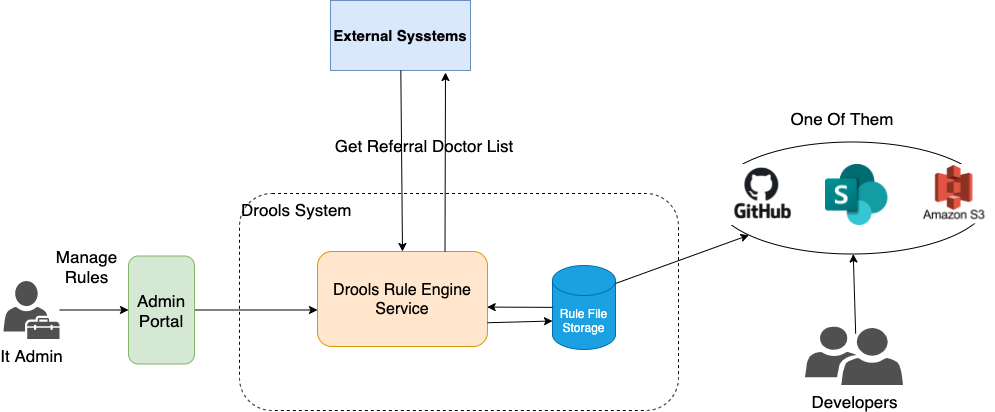

The diagram above was exported from draw.io. Its source (the exported page's mxGraphModel, read from the mxfile embedded in the PNG):
<mxGraphModel dx="1298" dy="844" grid="0" gridSize="10" guides="1" tooltips="1" connect="1" arrows="1" fold="1" page="1" pageScale="1" pageWidth="1100" pageHeight="850" math="0" shadow="0">
  <root>
    <mxCell id="WIyWlLk6GJQsqaUBKTNV-0" />
    <mxCell id="WIyWlLk6GJQsqaUBKTNV-1" parent="WIyWlLk6GJQsqaUBKTNV-0" />
    <mxCell id="Xp9Jk_UjwXVviTUjf5bQ-29" value="" style="ellipse;whiteSpace=wrap;html=1;fontSize=17;" parent="WIyWlLk6GJQsqaUBKTNV-1" vertex="1">
      <mxGeometry x="784" y="200.5" width="275" height="112" as="geometry" />
    </mxCell>
    <mxCell id="Xp9Jk_UjwXVviTUjf5bQ-6" value="Drools System" style="rounded=1;whiteSpace=wrap;html=1;dashed=1;align=left;horizontal=1;verticalAlign=top;fontSize=17;" parent="WIyWlLk6GJQsqaUBKTNV-1" vertex="1">
      <mxGeometry x="309" y="252" width="439" height="217" as="geometry" />
    </mxCell>
    <mxCell id="Xp9Jk_UjwXVviTUjf5bQ-0" value="External Sysstems" style="rounded=0;whiteSpace=wrap;html=1;fillColor=#dae8fc;strokeColor=#6c8ebf;fontStyle=1;fontSize=15;" parent="WIyWlLk6GJQsqaUBKTNV-1" vertex="1">
      <mxGeometry x="400" y="59" width="140" height="70" as="geometry" />
    </mxCell>
    <mxCell id="Xp9Jk_UjwXVviTUjf5bQ-7" value="Rule File Storage" style="shape=cylinder3;whiteSpace=wrap;html=1;boundedLbl=1;backgroundOutline=1;size=15;fillColor=#1ba1e2;fontColor=#ffffff;strokeColor=#006EAF;" parent="WIyWlLk6GJQsqaUBKTNV-1" vertex="1">
      <mxGeometry x="622" y="324" width="63" height="84" as="geometry" />
    </mxCell>
    <mxCell id="Xp9Jk_UjwXVviTUjf5bQ-9" value="" style="endArrow=classic;html=1;rounded=0;entryX=0.5;entryY=0;entryDx=0;entryDy=0;" parent="WIyWlLk6GJQsqaUBKTNV-1" source="Xp9Jk_UjwXVviTUjf5bQ-0" target="Xp9Jk_UjwXVviTUjf5bQ-3" edge="1">
      <mxGeometry width="50" height="50" relative="1" as="geometry">
        <mxPoint x="480" y="381" as="sourcePoint" />
        <mxPoint x="530" y="331" as="targetPoint" />
      </mxGeometry>
    </mxCell>
    <mxCell id="Xp9Jk_UjwXVviTUjf5bQ-3" value="Drools Rule Engine Service" style="rounded=1;whiteSpace=wrap;html=1;fillColor=#ffe6cc;strokeColor=#d79b00;fontSize=16;" parent="WIyWlLk6GJQsqaUBKTNV-1" vertex="1">
      <mxGeometry x="387" y="310" width="170" height="95" as="geometry" />
    </mxCell>
    <mxCell id="Xp9Jk_UjwXVviTUjf5bQ-10" value="&lt;span style=&quot;color: rgba(0 , 0 , 0 , 0) ; font-family: monospace ; font-size: 0px&quot;&gt;%3CmxGraphModel%3E%3Croot%3E%3CmxCell%20id%3D%220%22%2F%3E%3CmxCell%20id%3D%221%22%20parent%3D%220%22%2F%3E%3CmxCell%20id%3D%222%22%20value%3D%22Rule%20File%20Storage%22%20style%3D%22shape%3Dcylinder3%3BwhiteSpace%3Dwrap%3Bhtml%3D1%3BboundedLbl%3D1%3BbackgroundOutline%3D1%3Bsize%3D15%3BfillColor%3D%231ba1e2%3BfontColor%3D%23ffffff%3BstrokeColor%3D%23006EAF%3B%22%20vertex%3D%221%22%20parent%3D%221%22%3E%3CmxGeometry%20x%3D%22622%22%20y%3D%22363%22%20width%3D%2263%22%20height%3D%2284%22%20as%3D%22geometry%22%2F%3E%3C%2FmxCell%3E%3C%2Froot%3E%3C%2FmxGraphModel%3E&lt;/span&gt;" style="text;html=1;strokeColor=none;fillColor=none;align=center;verticalAlign=middle;whiteSpace=wrap;rounded=0;" parent="WIyWlLk6GJQsqaUBKTNV-1" vertex="1">
      <mxGeometry x="396" y="172" width="68" height="47" as="geometry" />
    </mxCell>
    <mxCell id="Xp9Jk_UjwXVviTUjf5bQ-14" value="" style="endArrow=classic;html=1;rounded=0;exitX=1;exitY=0.75;exitDx=0;exitDy=0;entryX=0;entryY=0;entryDx=0;entryDy=55.5;entryPerimeter=0;" parent="WIyWlLk6GJQsqaUBKTNV-1" source="Xp9Jk_UjwXVviTUjf5bQ-3" target="Xp9Jk_UjwXVviTUjf5bQ-7" edge="1">
      <mxGeometry width="50" height="50" relative="1" as="geometry">
        <mxPoint x="525.125" y="525" as="sourcePoint" />
        <mxPoint x="524.5" y="415" as="targetPoint" />
      </mxGeometry>
    </mxCell>
    <mxCell id="Xp9Jk_UjwXVviTUjf5bQ-15" value="" style="endArrow=classic;html=1;rounded=0;entryX=0.998;entryY=0.585;entryDx=0;entryDy=0;entryPerimeter=0;" parent="WIyWlLk6GJQsqaUBKTNV-1" source="Xp9Jk_UjwXVviTUjf5bQ-7" target="Xp9Jk_UjwXVviTUjf5bQ-3" edge="1">
      <mxGeometry width="50" height="50" relative="1" as="geometry">
        <mxPoint x="567" y="367.5" as="sourcePoint" />
        <mxPoint x="632" y="401.5" as="targetPoint" />
      </mxGeometry>
    </mxCell>
    <mxCell id="Xp9Jk_UjwXVviTUjf5bQ-19" style="edgeStyle=orthogonalEdgeStyle;rounded=0;orthogonalLoop=1;jettySize=auto;html=1;fontSize=17;" parent="WIyWlLk6GJQsqaUBKTNV-1" source="Xp9Jk_UjwXVviTUjf5bQ-18" target="Xp9Jk_UjwXVviTUjf5bQ-3" edge="1">
      <mxGeometry relative="1" as="geometry">
        <Array as="points">
          <mxPoint x="198" y="358" />
        </Array>
      </mxGeometry>
    </mxCell>
    <mxCell id="Xp9Jk_UjwXVviTUjf5bQ-18" value="Admin Portal" style="rounded=1;whiteSpace=wrap;html=1;fontSize=17;fillColor=#d5e8d4;strokeColor=#82b366;" parent="WIyWlLk6GJQsqaUBKTNV-1" vertex="1">
      <mxGeometry x="198" y="314.5" width="66" height="108" as="geometry" />
    </mxCell>
    <mxCell id="Xp9Jk_UjwXVviTUjf5bQ-21" value="" style="edgeStyle=orthogonalEdgeStyle;rounded=0;orthogonalLoop=1;jettySize=auto;html=1;fontSize=17;" parent="WIyWlLk6GJQsqaUBKTNV-1" source="Xp9Jk_UjwXVviTUjf5bQ-20" target="Xp9Jk_UjwXVviTUjf5bQ-18" edge="1">
      <mxGeometry relative="1" as="geometry" />
    </mxCell>
    <mxCell id="Xp9Jk_UjwXVviTUjf5bQ-20" value="It Admin" style="sketch=0;pointerEvents=1;shadow=0;dashed=0;html=1;strokeColor=none;fillColor=#505050;labelPosition=center;verticalLabelPosition=bottom;verticalAlign=top;outlineConnect=0;align=center;shape=mxgraph.office.users.tenant_admin;fontSize=17;" parent="WIyWlLk6GJQsqaUBKTNV-1" vertex="1">
      <mxGeometry x="73" y="339.5" width="56" height="58" as="geometry" />
    </mxCell>
    <mxCell id="Xp9Jk_UjwXVviTUjf5bQ-22" value="" style="endArrow=classic;html=1;rounded=0;exitX=0.75;exitY=0;exitDx=0;exitDy=0;" parent="WIyWlLk6GJQsqaUBKTNV-1" source="Xp9Jk_UjwXVviTUjf5bQ-3" edge="1">
      <mxGeometry width="50" height="50" relative="1" as="geometry">
        <mxPoint x="497.625" y="239" as="sourcePoint" />
        <mxPoint x="515" y="131" as="targetPoint" />
      </mxGeometry>
    </mxCell>
    <mxCell id="Xp9Jk_UjwXVviTUjf5bQ-23" value="Get Referral Doctor List" style="text;html=1;strokeColor=none;fillColor=none;align=center;verticalAlign=middle;whiteSpace=wrap;rounded=0;fontSize=17;" parent="WIyWlLk6GJQsqaUBKTNV-1" vertex="1">
      <mxGeometry x="401" y="189" width="186" height="30" as="geometry" />
    </mxCell>
    <mxCell id="Xp9Jk_UjwXVviTUjf5bQ-24" value="Manage Rules" style="text;html=1;strokeColor=none;fillColor=none;align=center;verticalAlign=middle;whiteSpace=wrap;rounded=0;fontSize=17;" parent="WIyWlLk6GJQsqaUBKTNV-1" vertex="1">
      <mxGeometry x="129" y="309.5" width="55" height="30" as="geometry" />
    </mxCell>
    <mxCell id="Xp9Jk_UjwXVviTUjf5bQ-25" value="" style="shape=image;verticalLabelPosition=bottom;labelBackgroundColor=#ffffff;verticalAlign=top;aspect=fixed;imageAspect=0;image=https://miro.medium.com/max/719/1*WaaXnUvhvrswhBJSw4YTuQ.png;" parent="WIyWlLk6GJQsqaUBKTNV-1" vertex="1">
      <mxGeometry x="776" y="223" width="110.52" height="61" as="geometry" />
    </mxCell>
    <mxCell id="Xp9Jk_UjwXVviTUjf5bQ-26" value="" style="shape=image;verticalLabelPosition=bottom;labelBackgroundColor=#ffffff;verticalAlign=top;aspect=fixed;imageAspect=0;image=https://upload.wikimedia.org/wikipedia/commons/thumb/e/e1/Microsoft_Office_SharePoint_%282019%E2%80%93present%29.svg/1200px-Microsoft_Office_SharePoint_%282019%E2%80%93present%29.svg.png;" parent="WIyWlLk6GJQsqaUBKTNV-1" vertex="1">
      <mxGeometry x="895" y="223" width="62.44" height="61" as="geometry" />
    </mxCell>
    <mxCell id="Xp9Jk_UjwXVviTUjf5bQ-28" value="" style="endArrow=classic;html=1;rounded=0;fontSize=17;" parent="WIyWlLk6GJQsqaUBKTNV-1" target="Xp9Jk_UjwXVviTUjf5bQ-29" edge="1">
      <mxGeometry width="50" height="50" relative="1" as="geometry">
        <mxPoint x="685" y="342" as="sourcePoint" />
        <mxPoint x="785" y="302" as="targetPoint" />
      </mxGeometry>
    </mxCell>
    <mxCell id="Xp9Jk_UjwXVviTUjf5bQ-30" value="" style="shape=image;verticalLabelPosition=bottom;labelBackgroundColor=#ffffff;verticalAlign=top;aspect=fixed;imageAspect=0;image=https://www.romexsoft.com/wp-content/uploads/2020/09/AWS-S3-min.png;" parent="WIyWlLk6GJQsqaUBKTNV-1" vertex="1">
      <mxGeometry x="984" y="223" width="79.33" height="59.5" as="geometry" />
    </mxCell>
    <mxCell id="Xp9Jk_UjwXVviTUjf5bQ-31" value="One Of Them" style="text;html=1;strokeColor=none;fillColor=none;align=center;verticalAlign=middle;whiteSpace=wrap;rounded=0;fontSize=17;" parent="WIyWlLk6GJQsqaUBKTNV-1" vertex="1">
      <mxGeometry x="851" y="162" width="121.5" height="30" as="geometry" />
    </mxCell>
    <mxCell id="Xp9Jk_UjwXVviTUjf5bQ-33" value="Developers" style="sketch=0;pointerEvents=1;shadow=0;dashed=0;html=1;strokeColor=none;labelPosition=center;verticalLabelPosition=bottom;verticalAlign=top;align=center;fillColor=#505050;shape=mxgraph.mscae.intune.user_group;fontSize=17;" parent="WIyWlLk6GJQsqaUBKTNV-1" vertex="1">
      <mxGeometry x="874.5" y="385" width="98" height="58.5" as="geometry" />
    </mxCell>
    <mxCell id="Xp9Jk_UjwXVviTUjf5bQ-34" value="" style="endArrow=classic;html=1;rounded=0;fontSize=17;exitX=0.517;exitY=0.122;exitDx=0;exitDy=0;exitPerimeter=0;" parent="WIyWlLk6GJQsqaUBKTNV-1" source="Xp9Jk_UjwXVviTUjf5bQ-33" target="Xp9Jk_UjwXVviTUjf5bQ-29" edge="1">
      <mxGeometry width="50" height="50" relative="1" as="geometry">
        <mxPoint x="695" y="352" as="sourcePoint" />
        <mxPoint x="828.6794540842761" y="303.6806438355966" as="targetPoint" />
      </mxGeometry>
    </mxCell>
  </root>
</mxGraphModel>